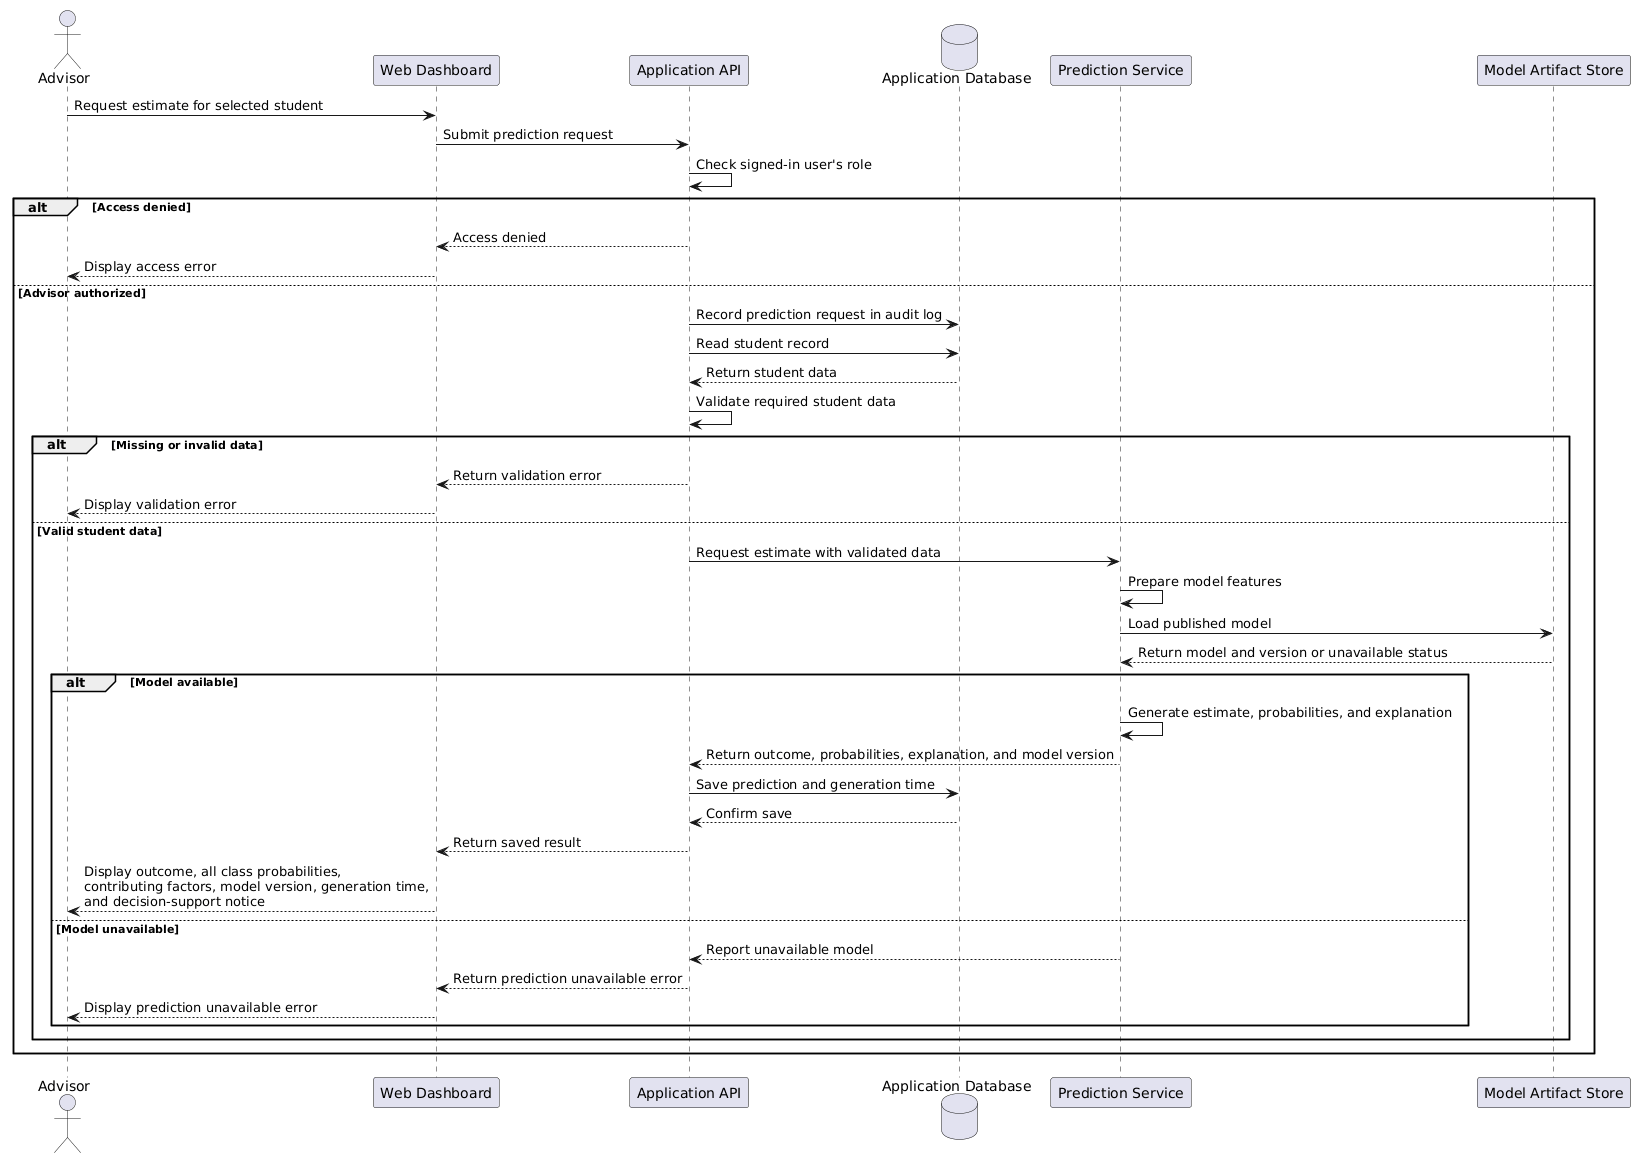

The diagram above was rendered by PlantUML. Its source (embedded in the PNG):
@startuml
actor Advisor
participant "Web Dashboard" as Dashboard
participant "Application API" as API
database "Application Database" as DB
participant "Prediction Service" as Prediction
participant "Model Artifact Store" as Model

Advisor -> Dashboard: Request estimate for selected student
Dashboard -> API: Submit prediction request
API -> API: Check signed-in user's role

alt Access denied
  API --> Dashboard: Access denied
  Dashboard --> Advisor: Display access error
else Advisor authorized
  API -> DB: Record prediction request in audit log
  API -> DB: Read student record
  DB --> API: Return student data
  API -> API: Validate required student data

  alt Missing or invalid data
    API --> Dashboard: Return validation error
    Dashboard --> Advisor: Display validation error
  else Valid student data
    API -> Prediction: Request estimate with validated data
    Prediction -> Prediction: Prepare model features
    Prediction -> Model: Load published model
    Model --> Prediction: Return model and version or unavailable status

    alt Model available
      Prediction -> Prediction: Generate estimate, probabilities, and explanation
      Prediction --> API: Return outcome, probabilities, explanation, and model version
      API -> DB: Save prediction and generation time
      DB --> API: Confirm save
      API --> Dashboard: Return saved result
      Dashboard --> Advisor: Display outcome, all class probabilities,\ncontributing factors, model version, generation time,\nand decision-support notice
    else Model unavailable
      Prediction --> API: Report unavailable model
      API --> Dashboard: Return prediction unavailable error
      Dashboard --> Advisor: Display prediction unavailable error
    end
  end
end
@enduml